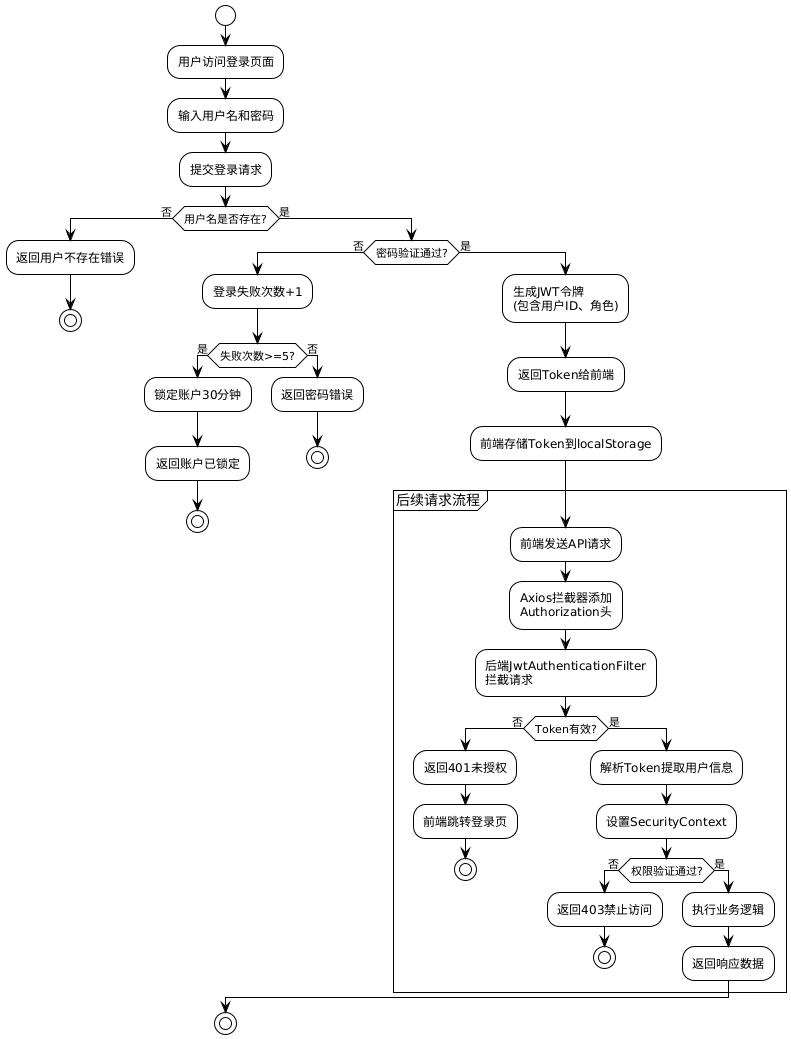

The diagram above was rendered by PlantUML. Its source (embedded in the PNG):
@startuml
!theme plain
skinparam linetype ortho

start

:用户访问登录页面;

:输入用户名和密码;

:提交登录请求;

if (用户名是否存在?) then (否)
  :返回用户不存在错误;
  stop
else (是)
  if (密码验证通过?) then (否)
    :登录失败次数+1;
    if (失败次数>=5?) then (是)
      :锁定账户30分钟;
      :返回账户已锁定;
      stop
    else (否)
      :返回密码错误;
      stop
    endif
  else (是)
    :生成JWT令牌\n(包含用户ID、角色);
    :返回Token给前端;
    :前端存储Token到localStorage;

    partition 后续请求流程 {
      :前端发送API请求;
      :Axios拦截器添加\nAuthorization头;
      :后端JwtAuthenticationFilter\n拦截请求;

      if (Token有效?) then (否)
        :返回401未授权;
        :前端跳转登录页;
        stop
      else (是)
        :解析Token提取用户信息;
        :设置SecurityContext;

        if (权限验证通过?) then (否)
          :返回403禁止访问;
          stop
        else (是)
          :执行业务逻辑;
          :返回响应数据;
        endif
      endif
    }
  endif
endif

stop
@enduml